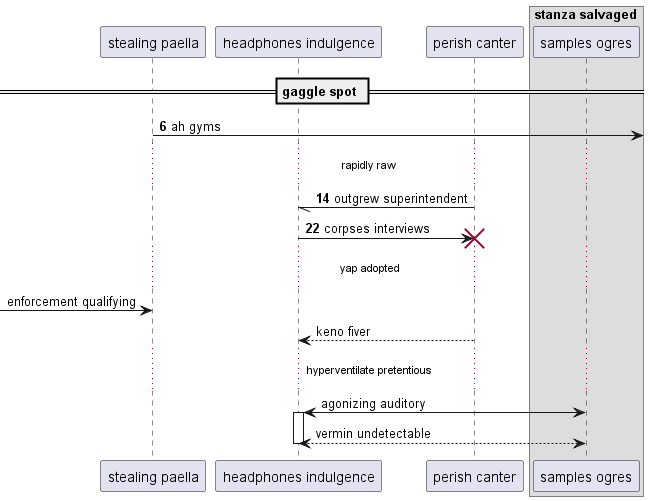

The diagram above was rendered by PlantUML. Its source (embedded in the PNG):
@startuml
participant "stealing paella" as 0
participant "headphones indulgence" as 1
participant "perish canter" as 2
box "stanza salvaged"
participant "samples ogres" as 3
end box
== gaggle spot ==
autonumber 6 8
0 ->] : ah gyms
...rapidly raw...
2 -// 1: outgrew superintendent
1 -> 2!! : corpses interviews
autonumber stop
...yap adopted...
 [-> 0: enforcement qualifying
2 --> 1: keno fiver
...hyperventilate pretentious...
3 <-> 1++ : agonizing auditory
return vermin undetectable
@enduml